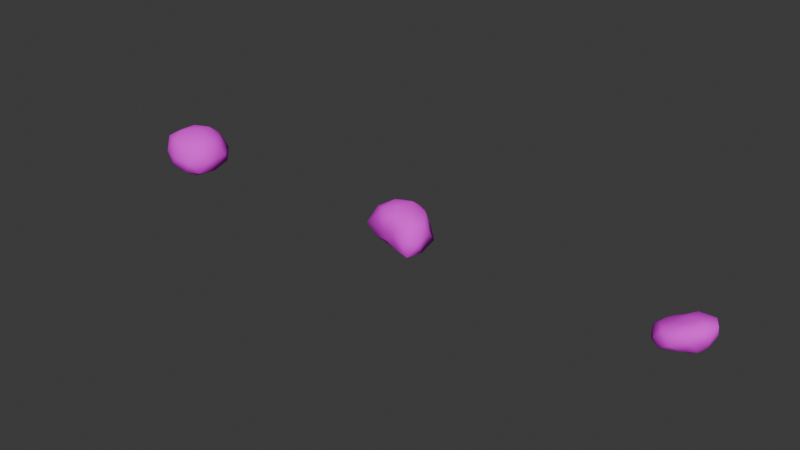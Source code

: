 # Source: rocks.blend  (saved by Blender 5.0.118; exported with 4.5.12 LTS)
import bpy
from mathutils import Matrix  # noqa: F401  (used for matrix-valued properties, if any)

bpy.ops.wm.read_factory_settings(use_empty=True)
scene = bpy.context.scene
scene.name = 'Scene'

# ---- images (referenced by path relative to the original .blend; pixels are not part of the script)
import os
ASSET_DIR = os.environ.get("B2B_ASSET_DIR", "")  # directory of the original .blend (textures are referenced by path, not embedded)
HERE = os.path.dirname(os.path.abspath(__file__))  # packed textures are extracted next to this script under _unpacked/

def load_image(name, relpath, width, height, colorspace="sRGB"):
    """Load a texture the original file referenced (path relative to the .blend, or extracted next to this script)."""
    p = next((c for c in (os.path.join(HERE, relpath), os.path.join(ASSET_DIR, relpath)) if relpath and os.path.exists(c)), "")
    if p:
        img = bpy.data.images.load(p, check_existing=True)
        img.name = name
    else:  # same state as the original file: an image datablock whose file is absent (Cycles renders it pink)
        img = bpy.data.images.new(name, width, height)
        img.source = "FILE"
        img.filepath = "//" + (relpath or name)
    img.colorspace_settings.name = colorspace
    return img
img_rock_png = load_image('rock.png', 'rock.png', 1024, 1024, 'sRGB')

# ---- materials (node trees are filled in below, after node groups)
mat_material = bpy.data.materials.new('Material')

# ---- material node trees
mat_material.use_nodes = True; mat_material.node_tree.nodes.clear()
_N = mat_material.node_tree.nodes; _L = mat_material.node_tree.links
n0 = _N.new('ShaderNodeBsdfPrincipled'); n0.name = 'Principled BSDF'; n0.location = (-200, 100)
n0.inputs[2].default_value = 1.0
n1 = _N.new('ShaderNodeOutputMaterial'); n1.name = 'Material Output'; n1.location = (200, 100)
n2 = _N.new('ShaderNodeTexImage'); n2.name = 'Image Texture'; n2.location = (-537, 71)
n2.image = img_rock_png
n2.interpolation = 'Closest'
_L.new(n0.outputs[0], n1.inputs[0])
_L.new(n2.outputs[0], n0.inputs[0])
n1.is_active_output = True

# ---- world
world_world = bpy.data.worlds.new('World'); scene.world = world_world
world_world.use_nodes = True; world_world.node_tree.nodes.clear()
_N = world_world.node_tree.nodes; _L = world_world.node_tree.links
n0 = _N.new('ShaderNodeOutputWorld'); n0.name = 'World Output'; n0.location = (200, 100)
n1 = _N.new('ShaderNodeBackground'); n1.name = 'Background'; n1.location = (-200, 100)
n1.inputs[0].default_value = (0.05088, 0.05088, 0.05088, 1.0)
_L.new(n1.outputs[0], n0.inputs[0])
n0.is_active_output = True
world_world.color = (0.05088, 0.05088, 0.05088)
world_world.sun_shadow_jitter_overblur = 0.0

# ---- meshes
me_rock_2 = bpy.data.meshes.new('rock_2')
me_rock_2.from_pydata([(-0.01559, -0.01389, -0.06428), (0.09162, -0.08933, -0.04699), (-0.02141, -0.05762, -0.03359), (-0.1183, -0.01727, -0.0425), (-0.0406, 0.08897, -0.03896), (0.09121, 0.05142, -0.04053), (0.0291, -0.07609, 0.03288), (-0.06701, -0.04742, 0.03893), (-0.08729, 0.04241, 0.0487), (0.02793, 0.07565, 0.04892), (0.1026, -0.01833, 0.05106), (-0.003896, -0.01096, 0.07855), (-0.01731, -0.04647, -0.05401), (0.04506, -0.05175, -0.0616), (0.03917, -0.07848, -0.04233), (0.09855, -0.0214, -0.05418), (0.04497, 0.02272, -0.06309), (-0.07301, -0.01885, -0.0635), (-0.07894, -0.04484, -0.0401), (-0.02851, 0.04273, -0.05412), (-0.08983, 0.03905, -0.05022), (0.02678, 0.07812, -0.05261), (0.115, -0.06261, -0.001794), (0.09861, 0.01793, -0.00347), (0.0103, -0.06301, -0.01269), (0.06838, -0.08737, -0.003474), (-0.1119, -0.04814, -0.001674), (-0.04315, -0.06151, 0.004329), (-0.0673, 0.0744, -0.005783), (-0.1137, 0.01069, -0.005846), (0.06098, 0.06922, -0.001247), (-0.009019, 0.08169, -0.002084), (0.06875, -0.0628, 0.05025), (-0.02174, -0.07516, 0.04345), (-0.08914, -0.01885, 0.05423), (-0.03108, 0.06656, 0.06153), (0.0682, 0.03581, 0.05648), (0.01314, -0.0512, 0.06302), (0.04838, -0.01422, 0.06672), (-0.04458, -0.04313, 0.0702), (-0.04654, 0.01654, 0.07802), (0.01474, 0.03749, 0.07984)], [], [(0, 13, 12), (1, 13, 15), (0, 12, 17), (0, 17, 19), (0, 19, 16), (1, 15, 22), (2, 14, 24), (3, 18, 26), (4, 20, 28), (5, 21, 30), (1, 22, 25), (2, 24, 27), (3, 26, 29), (4, 28, 31), (5, 30, 23), (6, 32, 37), (7, 33, 39), (8, 34, 40), (9, 35, 41), (10, 36, 38), (38, 41, 11), (38, 36, 41), (36, 9, 41), (41, 40, 11), (41, 35, 40), (35, 8, 40), (40, 39, 11), (40, 34, 39), (34, 7, 39), (39, 37, 11), (39, 33, 37), (33, 6, 37), (37, 38, 11), (37, 32, 38), (32, 10, 38), (23, 36, 10), (23, 30, 36), (30, 9, 36), (31, 35, 9), (31, 28, 35), (28, 8, 35), (29, 34, 8), (29, 26, 34), (26, 7, 34), (27, 33, 7), (27, 24, 33), (24, 6, 33), (25, 32, 6), (25, 22, 32), (22, 10, 32), (30, 31, 9), (30, 21, 31), (21, 4, 31), (28, 29, 8), (28, 20, 29), (20, 3, 29), (26, 27, 7), (26, 18, 27), (18, 2, 27), (24, 25, 6), (24, 14, 25), (14, 1, 25), (22, 23, 10), (22, 15, 23), (15, 5, 23), (16, 21, 5), (16, 19, 21), (19, 4, 21), (19, 20, 4), (19, 17, 20), (17, 3, 20), (17, 18, 3), (17, 12, 18), (12, 2, 18), (15, 16, 5), (15, 13, 16), (13, 0, 16), (12, 14, 2), (12, 13, 14), (13, 1, 14)])
me_rock_2.polygons.foreach_set('use_smooth', [True] * 80)
_uv = me_rock_2.uv_layers.new(name='UVMap')
_uv.uv.foreach_set('vector', [0.4681, 0.3223, 0.4058, 0.3583, 0.4058, 0.2863, 0.3434, 0.3943, 0.4058, 0.4302, 0.3434, 0.4662, 0.4681, 0.898, 0.4058, 0.934, 0.4058, 0.862, 0.4681, 0.7541, 0.4058, 0.7901, 0.4058, 0.7181, 0.4681, 0.6102, 0.4058, 0.6461, 0.4058, 0.5742, 0.3434, 0.3943, 0.3434, 0.4662, 0.2811, 0.4302, 0.3434, 0.2503, 0.3434, 0.3223, 0.2811, 0.2863, 0.3434, 0.826, 0.3434, 0.898, 0.2811, 0.862, 0.3434, 0.6821, 0.3434, 0.7541, 0.2811, 0.7181, 0.3434, 0.5382, 0.3434, 0.6102, 0.2811, 0.5742, 0.3434, 0.3943, 0.2811, 0.4302, 0.2811, 0.3583, 0.3434, 0.2503, 0.2811, 0.2863, 0.2811, 0.2143, 0.3434, 0.826, 0.2811, 0.862, 0.2811, 0.7901, 0.3434, 0.6821, 0.2811, 0.7181, 0.2811, 0.6461, 0.3434, 0.5382, 0.2811, 0.5742, 0.2811, 0.5022, 0.2188, 0.3223, 0.2188, 0.3943, 0.1565, 0.3583, 0.2188, 0.1784, 0.2188, 0.2503, 0.1565, 0.2143, 0.2188, 0.7541, 0.2188, 0.826, 0.1565, 0.7901, 0.2188, 0.6102, 0.2188, 0.6821, 0.1565, 0.6461, 0.2188, 0.4662, 0.2188, 0.5382, 0.1565, 0.5022, 0.1565, 0.5022, 0.1565, 0.5742, 0.09414, 0.5382, 0.1565, 0.5022, 0.2188, 0.5382, 0.1565, 0.5742, 0.2188, 0.5382, 0.2188, 0.6102, 0.1565, 0.5742, 0.1565, 0.6461, 0.1565, 0.7181, 0.09414, 0.6821, 0.1565, 0.6461, 0.2188, 0.6821, 0.1565, 0.7181, 0.2188, 0.6821, 0.2188, 0.7541, 0.1565, 0.7181, 0.1565, 0.7901, 0.1565, 0.862, 0.09414, 0.826, 0.1565, 0.7901, 0.2188, 0.826, 0.1565, 0.862, 0.2188, 0.826, 0.2188, 0.898, 0.1565, 0.862, 0.1565, 0.2143, 0.1565, 0.2863, 0.09414, 0.2503, 0.1565, 0.2143, 0.2188, 0.2503, 0.1565, 0.2863, 0.2188, 0.2503, 0.2188, 0.3223, 0.1565, 0.2863, 0.1565, 0.3583, 0.1565, 0.4302, 0.09414, 0.3943, 0.1565, 0.3583, 0.2188, 0.3943, 0.1565, 0.4302, 0.2188, 0.3943, 0.2188, 0.4662, 0.1565, 0.4302, 0.2811, 0.5022, 0.2188, 0.5382, 0.2188, 0.4662, 0.2811, 0.5022, 0.2811, 0.5742, 0.2188, 0.5382, 0.2811, 0.5742, 0.2188, 0.6102, 0.2188, 0.5382, 0.2811, 0.6461, 0.2188, 0.6821, 0.2188, 0.6102, 0.2811, 0.6461, 0.2811, 0.7181, 0.2188, 0.6821, 0.2811, 0.7181, 0.2188, 0.7541, 0.2188, 0.6821, 0.2811, 0.7901, 0.2188, 0.826, 0.2188, 0.7541, 0.2811, 0.7901, 0.2811, 0.862, 0.2188, 0.826, 0.2811, 0.862, 0.2188, 0.898, 0.2188, 0.826, 0.2811, 0.2143, 0.2188, 0.2503, 0.2188, 0.1784, 0.2811, 0.2143, 0.2811, 0.2863, 0.2188, 0.2503, 0.2811, 0.2863, 0.2188, 0.3223, 0.2188, 0.2503, 0.2811, 0.3583, 0.2188, 0.3943, 0.2188, 0.3223, 0.2811, 0.3583, 0.2811, 0.4302, 0.2188, 0.3943, 0.2811, 0.4302, 0.2188, 0.4662, 0.2188, 0.3943, 0.2811, 0.5742, 0.2811, 0.6461, 0.2188, 0.6102, 0.2811, 0.5742, 0.3434, 0.6102, 0.2811, 0.6461, 0.3434, 0.6102, 0.3434, 0.6821, 0.2811, 0.6461, 0.2811, 0.7181, 0.2811, 0.7901, 0.2188, 0.7541, 0.2811, 0.7181, 0.3434, 0.7541, 0.2811, 0.7901, 0.3434, 0.7541, 0.3434, 0.826, 0.2811, 0.7901, 0.2811, 0.862, 0.2811, 0.934, 0.2188, 0.898, 0.2811, 0.862, 0.3434, 0.898, 0.2811, 0.934, 0.3434, 0.898, 0.3434, 0.97, 0.2811, 0.934, 0.2811, 0.2863, 0.2811, 0.3583, 0.2188, 0.3223, 0.2811, 0.2863, 0.3434, 0.3223, 0.2811, 0.3583, 0.3434, 0.3223, 0.3434, 0.3943, 0.2811, 0.3583, 0.2811, 0.4302, 0.2811, 0.5022, 0.2188, 0.4662, 0.2811, 0.4302, 0.3434, 0.4662, 0.2811, 0.5022, 0.3434, 0.4662, 0.3434, 0.5382, 0.2811, 0.5022, 0.4058, 0.5742, 0.3434, 0.6102, 0.3434, 0.5382, 0.4058, 0.5742, 0.4058, 0.6461, 0.3434, 0.6102, 0.4058, 0.6461, 0.3434, 0.6821, 0.3434, 0.6102, 0.4058, 0.7181, 0.3434, 0.7541, 0.3434, 0.6821, 0.4058, 0.7181, 0.4058, 0.7901, 0.3434, 0.7541, 0.4058, 0.7901, 0.3434, 0.826, 0.3434, 0.7541, 0.4058, 0.862, 0.3434, 0.898, 0.3434, 0.826, 0.4058, 0.862, 0.4058, 0.934, 0.3434, 0.898, 0.4058, 0.934, 0.3434, 0.97, 0.3434, 0.898, 0.3434, 0.4662, 0.4058, 0.5022, 0.3434, 0.5382, 0.3434, 0.4662, 0.4058, 0.4302, 0.4058, 0.5022, 0.4058, 0.4302, 0.4681, 0.4662, 0.4058, 0.5022, 0.4058, 0.2863, 0.3434, 0.3223, 0.3434, 0.2503, 0.4058, 0.2863, 0.4058, 0.3583, 0.3434, 0.3223, 0.4058, 0.3583, 0.3434, 0.3943, 0.3434, 0.3223])
me_rock_2.materials.append(mat_material)
me_rock_2.update()
me_rock_1 = bpy.data.meshes.new('rock_1')
me_rock_1.from_pydata([(-0.01459, -0.01018, -0.07565), (0.09134, -0.07739, -0.04945), (-0.03379, -0.09844, -0.04154), (-0.1186, -0.005333, -0.04495), (-0.0408, 0.1015, -0.04134), (0.08983, 0.06161, -0.04327), (0.02491, -0.09642, 0.04496), (-0.08608, -0.06181, 0.05092), (-0.08757, 0.05434, 0.04624), (0.02765, 0.08759, 0.04647), (0.1023, -0.006397, 0.04861), (-0.003411, 0.0001223, 0.08192), (-0.0244, -0.05153, -0.06651), (0.04232, -0.04895, -0.07985), (0.03369, -0.09347, -0.05584), (0.09827, -0.009466, -0.05664), (0.04469, 0.03287, -0.0634), (-0.07271, -0.006914, -0.06538), (-0.08238, -0.05304, -0.05165), (-0.02879, 0.05466, -0.05658), (-0.09011, 0.05098, -0.05267), (0.02659, 0.09069, -0.05497), (0.1147, -0.05068, -0.004249), (0.1127, 0.03482, -0.004689), (-0.006516, -0.1092, -0.007963), (0.07103, -0.1063, -0.005695), (-0.1134, -0.03752, -0.003984), (-0.06504, -0.09267, 0.005985), (-0.06758, 0.08634, -0.008238), (-0.114, 0.02263, -0.0083), (0.07027, 0.08981, -0.002056), (-0.007669, 0.1103, -0.002434), (0.07124, -0.05462, 0.05418), (-0.03127, -0.08486, 0.05009), (-0.09251, -0.007322, 0.05455), (-0.03136, 0.0785, 0.05907), (0.06792, 0.04774, 0.05403), (0.01097, -0.04777, 0.06795), (0.04991, -0.003899, 0.07478), (-0.04534, -0.03518, 0.07475), (-0.04682, 0.02848, 0.07557), (0.01446, 0.04942, 0.07739)], [], [(0, 13, 12), (1, 13, 15), (0, 12, 17), (0, 17, 19), (0, 19, 16), (1, 15, 22), (2, 14, 24), (3, 18, 26), (4, 20, 28), (5, 21, 30), (1, 22, 25), (2, 24, 27), (3, 26, 29), (4, 28, 31), (5, 30, 23), (6, 32, 37), (7, 33, 39), (8, 34, 40), (9, 35, 41), (10, 36, 38), (38, 41, 11), (38, 36, 41), (36, 9, 41), (41, 40, 11), (41, 35, 40), (35, 8, 40), (40, 39, 11), (40, 34, 39), (34, 7, 39), (39, 37, 11), (39, 33, 37), (33, 6, 37), (37, 38, 11), (37, 32, 38), (32, 10, 38), (23, 36, 10), (23, 30, 36), (30, 9, 36), (31, 35, 9), (31, 28, 35), (28, 8, 35), (29, 34, 8), (29, 26, 34), (26, 7, 34), (27, 33, 7), (27, 24, 33), (24, 6, 33), (25, 32, 6), (25, 22, 32), (22, 10, 32), (30, 31, 9), (30, 21, 31), (21, 4, 31), (28, 29, 8), (28, 20, 29), (20, 3, 29), (26, 27, 7), (26, 18, 27), (18, 2, 27), (24, 25, 6), (24, 14, 25), (14, 1, 25), (22, 23, 10), (22, 15, 23), (15, 5, 23), (16, 21, 5), (16, 19, 21), (19, 4, 21), (19, 20, 4), (19, 17, 20), (17, 3, 20), (17, 18, 3), (17, 12, 18), (12, 2, 18), (15, 16, 5), (15, 13, 16), (13, 0, 16), (12, 14, 2), (12, 13, 14), (13, 1, 14)])
me_rock_1.polygons.foreach_set('use_smooth', [True] * 80)
_uv = me_rock_1.uv_layers.new(name='UVMap')
_uv.uv.foreach_set('vector', [0.1506, 0.6252, 0.1866, 0.6876, 0.1146, 0.6876, 0.2226, 0.7499, 0.2585, 0.6876, 0.2945, 0.7499, 0.7264, 0.6252, 0.7624, 0.6876, 0.6904, 0.6876, 0.5824, 0.6252, 0.6184, 0.6876, 0.5464, 0.6876, 0.4385, 0.6252, 0.4745, 0.6876, 0.4025, 0.6876, 0.2226, 0.7499, 0.2945, 0.7499, 0.2585, 0.8122, 0.0786, 0.7499, 0.1506, 0.7499, 0.1146, 0.8122, 0.6544, 0.7499, 0.7264, 0.7499, 0.6904, 0.8122, 0.5105, 0.7499, 0.5824, 0.7499, 0.5464, 0.8122, 0.3665, 0.7499, 0.4385, 0.7499, 0.4025, 0.8122, 0.2226, 0.7499, 0.2585, 0.8122, 0.1866, 0.8122, 0.0786, 0.7499, 0.1146, 0.8122, 0.04261, 0.8122, 0.6544, 0.7499, 0.6904, 0.8122, 0.6184, 0.8122, 0.5105, 0.7499, 0.5464, 0.8122, 0.4745, 0.8122, 0.3665, 0.7499, 0.4025, 0.8122, 0.3305, 0.8122, 0.1506, 0.8746, 0.2226, 0.8746, 0.1866, 0.9369, 0.00662, 0.8746, 0.0786, 0.8746, 0.04261, 0.9369, 0.5824, 0.8746, 0.6544, 0.8746, 0.6184, 0.9369, 0.4385, 0.8746, 0.5105, 0.8746, 0.4745, 0.9369, 0.2945, 0.8746, 0.3665, 0.8746, 0.3305, 0.9369, 0.3305, 0.9369, 0.4025, 0.9369, 0.3665, 0.9992, 0.3305, 0.9369, 0.3665, 0.8746, 0.4025, 0.9369, 0.3665, 0.8746, 0.4385, 0.8746, 0.4025, 0.9369, 0.4745, 0.9369, 0.5464, 0.9369, 0.5105, 0.9992, 0.4745, 0.9369, 0.5105, 0.8746, 0.5464, 0.9369, 0.5105, 0.8746, 0.5824, 0.8746, 0.5464, 0.9369, 0.6184, 0.9369, 0.6904, 0.9369, 0.6544, 0.9992, 0.6184, 0.9369, 0.6544, 0.8746, 0.6904, 0.9369, 0.6544, 0.8746, 0.7264, 0.8746, 0.6904, 0.9369, 0.04261, 0.9369, 0.1146, 0.9369, 0.0786, 0.9992, 0.04261, 0.9369, 0.0786, 0.8746, 0.1146, 0.9369, 0.0786, 0.8746, 0.1506, 0.8746, 0.1146, 0.9369, 0.1866, 0.9369, 0.2585, 0.9369, 0.2226, 0.9992, 0.1866, 0.9369, 0.2226, 0.8746, 0.2585, 0.9369, 0.2226, 0.8746, 0.2945, 0.8746, 0.2585, 0.9369, 0.3305, 0.8122, 0.3665, 0.8746, 0.2945, 0.8746, 0.3305, 0.8122, 0.4025, 0.8122, 0.3665, 0.8746, 0.4025, 0.8122, 0.4385, 0.8746, 0.3665, 0.8746, 0.4745, 0.8122, 0.5105, 0.8746, 0.4385, 0.8746, 0.4745, 0.8122, 0.5464, 0.8122, 0.5105, 0.8746, 0.5464, 0.8122, 0.5824, 0.8746, 0.5105, 0.8746, 0.6184, 0.8122, 0.6544, 0.8746, 0.5824, 0.8746, 0.6184, 0.8122, 0.6904, 0.8122, 0.6544, 0.8746, 0.6904, 0.8122, 0.7264, 0.8746, 0.6544, 0.8746, 0.04261, 0.8122, 0.0786, 0.8746, 0.00662, 0.8746, 0.04261, 0.8122, 0.1146, 0.8122, 0.0786, 0.8746, 0.1146, 0.8122, 0.1506, 0.8746, 0.0786, 0.8746, 0.1866, 0.8122, 0.2226, 0.8746, 0.1506, 0.8746, 0.1866, 0.8122, 0.2585, 0.8122, 0.2226, 0.8746, 0.2585, 0.8122, 0.2945, 0.8746, 0.2226, 0.8746, 0.4025, 0.8122, 0.4745, 0.8122, 0.4385, 0.8746, 0.4025, 0.8122, 0.4385, 0.7499, 0.4745, 0.8122, 0.4385, 0.7499, 0.5105, 0.7499, 0.4745, 0.8122, 0.5464, 0.8122, 0.6184, 0.8122, 0.5824, 0.8746, 0.5464, 0.8122, 0.5824, 0.7499, 0.6184, 0.8122, 0.5824, 0.7499, 0.6544, 0.7499, 0.6184, 0.8122, 0.6904, 0.8122, 0.7624, 0.8122, 0.7264, 0.8746, 0.6904, 0.8122, 0.7264, 0.7499, 0.7624, 0.8122, 0.7264, 0.7499, 0.7984, 0.7499, 0.7624, 0.8122, 0.1146, 0.8122, 0.1866, 0.8122, 0.1506, 0.8746, 0.1146, 0.8122, 0.1506, 0.7499, 0.1866, 0.8122, 0.1506, 0.7499, 0.2226, 0.7499, 0.1866, 0.8122, 0.2585, 0.8122, 0.3305, 0.8122, 0.2945, 0.8746, 0.2585, 0.8122, 0.2945, 0.7499, 0.3305, 0.8122, 0.2945, 0.7499, 0.3665, 0.7499, 0.3305, 0.8122, 0.4025, 0.6876, 0.4385, 0.7499, 0.3665, 0.7499, 0.4025, 0.6876, 0.4745, 0.6876, 0.4385, 0.7499, 0.4745, 0.6876, 0.5105, 0.7499, 0.4385, 0.7499, 0.5464, 0.6876, 0.5824, 0.7499, 0.5105, 0.7499, 0.5464, 0.6876, 0.6184, 0.6876, 0.5824, 0.7499, 0.6184, 0.6876, 0.6544, 0.7499, 0.5824, 0.7499, 0.6904, 0.6876, 0.7264, 0.7499, 0.6544, 0.7499, 0.6904, 0.6876, 0.7624, 0.6876, 0.7264, 0.7499, 0.7624, 0.6876, 0.7984, 0.7499, 0.7264, 0.7499, 0.2945, 0.7499, 0.3305, 0.6876, 0.3665, 0.7499, 0.2945, 0.7499, 0.2585, 0.6876, 0.3305, 0.6876, 0.2585, 0.6876, 0.2945, 0.6252, 0.3305, 0.6876, 0.1146, 0.6876, 0.1506, 0.7499, 0.0786, 0.7499, 0.1146, 0.6876, 0.1866, 0.6876, 0.1506, 0.7499, 0.1866, 0.6876, 0.2226, 0.7499, 0.1506, 0.7499])
me_rock_1.materials.append(mat_material)
me_rock_1.update()
me_rock_3 = bpy.data.meshes.new('rock_3')
me_rock_3.from_pydata([(-0.01228, 0.006367, -0.05181), (0.06276, -0.03453, -0.01954), (-0.03143, -0.07872, -0.0221), (-0.09511, 0.005909, -0.02601), (-0.03239, 0.08767, -0.0261), (0.06854, 0.0562, -0.0233), (0.02892, -0.07402, 0.04117), (-0.05486, -0.03791, 0.02965), (-0.05231, 0.03532, 0.02051), (0.03228, 0.05955, 0.03501), (0.09568, 0.002428, 0.0581), (0.004831, 0.003179, 0.05403), (-0.01736, -0.03047, -0.0445), (0.0349, -0.01936, -0.04141), (0.02521, -0.05542, -0.02271), (0.07282, 0.006004, -0.02511), (0.03819, 0.03717, -0.04663), (-0.06476, 0.004693, -0.04773), (-0.07531, -0.03918, -0.02457), (-0.02522, 0.05486, -0.04403), (-0.07594, 0.05074, -0.03317), (0.02638, 0.08439, -0.02302), (0.08776, -0.0211, 0.01752), (0.08659, 0.03173, 0.01171), (0.003703, -0.0886, 0.001895), (0.05519, -0.0583, 0.01066), (-0.08436, -0.01611, 0.00704), (-0.05281, -0.0739, 0.0001377), (-0.05321, 0.06534, 0.0006218), (-0.08254, 0.0261, -0.0005771), (0.05595, 0.07725, 0.008565), (0.001929, 0.08127, 0.003651), (0.07209, -0.04588, 0.05619), (-0.02567, -0.08271, 0.03757), (-0.05936, 0.002023, 0.02479), (-0.01361, 0.05766, 0.03152), (0.0718, 0.04249, 0.05751), (0.01479, -0.03452, 0.05315), (0.04585, 0.004008, 0.06023), (-0.02438, -0.02142, 0.04087), (-0.02197, 0.02045, 0.03995), (0.01702, 0.04099, 0.05725)], [], [(0, 13, 12), (1, 13, 15), (0, 12, 17), (0, 17, 19), (0, 19, 16), (1, 15, 22), (2, 14, 24), (3, 18, 26), (4, 20, 28), (5, 21, 30), (1, 22, 25), (2, 24, 27), (3, 26, 29), (4, 28, 31), (5, 30, 23), (6, 32, 37), (7, 33, 39), (8, 34, 40), (9, 35, 41), (10, 36, 38), (38, 41, 11), (38, 36, 41), (36, 9, 41), (41, 40, 11), (41, 35, 40), (35, 8, 40), (40, 39, 11), (40, 34, 39), (34, 7, 39), (39, 37, 11), (39, 33, 37), (33, 6, 37), (37, 38, 11), (37, 32, 38), (32, 10, 38), (23, 36, 10), (23, 30, 36), (30, 9, 36), (31, 35, 9), (31, 28, 35), (28, 8, 35), (29, 34, 8), (29, 26, 34), (26, 7, 34), (27, 33, 7), (27, 24, 33), (24, 6, 33), (25, 32, 6), (25, 22, 32), (22, 10, 32), (30, 31, 9), (30, 21, 31), (21, 4, 31), (28, 29, 8), (28, 20, 29), (20, 3, 29), (26, 27, 7), (26, 18, 27), (18, 2, 27), (24, 25, 6), (24, 14, 25), (14, 1, 25), (22, 23, 10), (22, 15, 23), (15, 5, 23), (16, 21, 5), (16, 19, 21), (19, 4, 21), (19, 20, 4), (19, 17, 20), (17, 3, 20), (17, 18, 3), (17, 12, 18), (12, 2, 18), (15, 16, 5), (15, 13, 16), (13, 0, 16), (12, 14, 2), (12, 13, 14), (13, 1, 14)])
me_rock_3.polygons.foreach_set('use_smooth', [True] * 80)
_uv = me_rock_3.uv_layers.new(name='UVMap')
_uv.uv.foreach_set('vector', [0.9994, 0.3486, 0.9371, 0.3846, 0.9371, 0.3127, 0.8748, 0.4206, 0.9371, 0.4566, 0.8748, 0.4926, 0.9994, 0.9244, 0.9371, 0.9603, 0.9371, 0.8884, 0.9994, 0.7804, 0.9371, 0.8164, 0.9371, 0.7445, 0.9994, 0.6365, 0.9371, 0.6725, 0.9371, 0.6005, 0.8748, 0.4206, 0.8748, 0.4926, 0.8124, 0.4566, 0.8748, 0.2767, 0.8748, 0.3486, 0.8124, 0.3127, 0.8748, 0.8524, 0.8748, 0.9244, 0.8124, 0.8884, 0.8748, 0.7085, 0.8748, 0.7804, 0.8124, 0.7445, 0.8748, 0.5645, 0.8748, 0.6365, 0.8124, 0.6005, 0.8748, 0.4206, 0.8124, 0.4566, 0.8124, 0.3846, 0.8748, 0.2767, 0.8124, 0.3127, 0.8124, 0.2407, 0.8748, 0.8524, 0.8124, 0.8884, 0.8124, 0.8164, 0.8748, 0.7085, 0.8124, 0.7445, 0.8124, 0.6725, 0.8748, 0.5645, 0.8124, 0.6005, 0.8124, 0.5286, 0.7501, 0.3486, 0.7501, 0.4206, 0.6878, 0.3846, 0.7501, 0.2047, 0.7501, 0.2767, 0.6878, 0.2407, 0.7501, 0.7804, 0.7501, 0.8524, 0.6878, 0.8164, 0.7501, 0.6365, 0.7501, 0.7085, 0.6878, 0.6725, 0.7501, 0.4926, 0.7501, 0.5645, 0.6878, 0.5286, 0.6878, 0.5286, 0.6878, 0.6005, 0.6255, 0.5645, 0.6878, 0.5286, 0.7501, 0.5645, 0.6878, 0.6005, 0.7501, 0.5645, 0.7501, 0.6365, 0.6878, 0.6005, 0.6878, 0.6725, 0.6878, 0.7445, 0.6255, 0.7085, 0.6878, 0.6725, 0.7501, 0.7085, 0.6878, 0.7445, 0.7501, 0.7085, 0.7501, 0.7804, 0.6878, 0.7445, 0.6878, 0.8164, 0.6878, 0.8884, 0.6255, 0.8524, 0.6878, 0.8164, 0.7501, 0.8524, 0.6878, 0.8884, 0.7501, 0.8524, 0.7501, 0.9244, 0.6878, 0.8884, 0.6878, 0.2407, 0.6878, 0.3127, 0.6255, 0.2767, 0.6878, 0.2407, 0.7501, 0.2767, 0.6878, 0.3127, 0.7501, 0.2767, 0.7501, 0.3486, 0.6878, 0.3127, 0.6878, 0.3846, 0.6878, 0.4566, 0.6255, 0.4206, 0.6878, 0.3846, 0.7501, 0.4206, 0.6878, 0.4566, 0.7501, 0.4206, 0.7501, 0.4926, 0.6878, 0.4566, 0.8124, 0.5286, 0.7501, 0.5645, 0.7501, 0.4926, 0.8124, 0.5286, 0.8124, 0.6005, 0.7501, 0.5645, 0.8124, 0.6005, 0.7501, 0.6365, 0.7501, 0.5645, 0.8124, 0.6725, 0.7501, 0.7085, 0.7501, 0.6365, 0.8124, 0.6725, 0.8124, 0.7445, 0.7501, 0.7085, 0.8124, 0.7445, 0.7501, 0.7804, 0.7501, 0.7085, 0.8124, 0.8164, 0.7501, 0.8524, 0.7501, 0.7804, 0.8124, 0.8164, 0.8124, 0.8884, 0.7501, 0.8524, 0.8124, 0.8884, 0.7501, 0.9244, 0.7501, 0.8524, 0.8124, 0.2407, 0.7501, 0.2767, 0.7501, 0.2047, 0.8124, 0.2407, 0.8124, 0.3127, 0.7501, 0.2767, 0.8124, 0.3127, 0.7501, 0.3486, 0.7501, 0.2767, 0.8124, 0.3846, 0.7501, 0.4206, 0.7501, 0.3486, 0.8124, 0.3846, 0.8124, 0.4566, 0.7501, 0.4206, 0.8124, 0.4566, 0.7501, 0.4926, 0.7501, 0.4206, 0.8124, 0.6005, 0.8124, 0.6725, 0.7501, 0.6365, 0.8124, 0.6005, 0.8748, 0.6365, 0.8124, 0.6725, 0.8748, 0.6365, 0.8748, 0.7085, 0.8124, 0.6725, 0.8124, 0.7445, 0.8124, 0.8164, 0.7501, 0.7804, 0.8124, 0.7445, 0.8748, 0.7804, 0.8124, 0.8164, 0.8748, 0.7804, 0.8748, 0.8524, 0.8124, 0.8164, 0.8124, 0.8884, 0.8124, 0.9603, 0.7501, 0.9244, 0.8124, 0.8884, 0.8748, 0.9244, 0.8124, 0.9603, 0.8748, 0.9244, 0.8748, 0.9963, 0.8124, 0.9603, 0.8124, 0.3127, 0.8124, 0.3846, 0.7501, 0.3486, 0.8124, 0.3127, 0.8748, 0.3486, 0.8124, 0.3846, 0.8748, 0.3486, 0.8748, 0.4206, 0.8124, 0.3846, 0.8124, 0.4566, 0.8124, 0.5286, 0.7501, 0.4926, 0.8124, 0.4566, 0.8748, 0.4926, 0.8124, 0.5286, 0.8748, 0.4926, 0.8748, 0.5645, 0.8124, 0.5286, 0.9371, 0.6005, 0.8748, 0.6365, 0.8748, 0.5645, 0.9371, 0.6005, 0.9371, 0.6725, 0.8748, 0.6365, 0.9371, 0.6725, 0.8748, 0.7085, 0.8748, 0.6365, 0.9371, 0.7445, 0.8748, 0.7804, 0.8748, 0.7085, 0.9371, 0.7445, 0.9371, 0.8164, 0.8748, 0.7804, 0.9371, 0.8164, 0.8748, 0.8524, 0.8748, 0.7804, 0.9371, 0.8884, 0.8748, 0.9244, 0.8748, 0.8524, 0.9371, 0.8884, 0.9371, 0.9603, 0.8748, 0.9244, 0.9371, 0.9603, 0.8748, 0.9963, 0.8748, 0.9244, 0.8748, 0.4926, 0.9371, 0.5286, 0.8748, 0.5645, 0.8748, 0.4926, 0.9371, 0.4566, 0.9371, 0.5286, 0.9371, 0.4566, 0.9994, 0.4926, 0.9371, 0.5286, 0.9371, 0.3127, 0.8748, 0.3486, 0.8748, 0.2767, 0.9371, 0.3127, 0.9371, 0.3846, 0.8748, 0.3486, 0.9371, 0.3846, 0.8748, 0.4206, 0.8748, 0.3486])
me_rock_3.materials.append(mat_material)
me_rock_3.update()

# ---- objects
ob_rock_2 = bpy.data.objects.new('rock_2', me_rock_2)
ob_rock_1 = bpy.data.objects.new('rock_1', me_rock_1)
ob_rock_3 = bpy.data.objects.new('rock_3', me_rock_3)

# ---- transforms, parenting, visibility, modifiers, constraints
ob_rock_2.location = (1.0, 0.0, 0.0)
ob_rock_1.location = (0.0, 0.0, 0.0)
ob_rock_3.location = (2.0, 0.0, 0.0)

# ---- collection membership
scene.collection.objects.link(ob_rock_2)
scene.collection.objects.link(ob_rock_1)
scene.collection.objects.link(ob_rock_3)

# ---- scene / render settings (as saved in the file)
scene.frame_start = 1; scene.frame_end = 250; scene.frame_set(1)
scene.render.engine = 'BLENDER_EEVEE_NEXT'
scene.render.bake_bias = 0.0
scene.render.bake_samples = 0
scene.cycles.sampling_pattern = 'TABULATED_SOBOL'
scene.eevee.use_volume_custom_range = False
bpy.context.view_layer.update()

# ---- added for rendering (the .blend has no active camera and no usable light): camera, sun
cam_auto = bpy.data.cameras.new('AutoCamera')
cam_auto.lens = 50.0
cam_auto.sensor_width = 36.0
cam_auto.clip_end = 1000.0
ob_auto_camera = bpy.data.objects.new('AutoCamera', cam_auto)
scene.collection.objects.link(ob_auto_camera)
ob_auto_camera.location = (3.05272, -2.47649, 1.65239)
ob_auto_camera.rotation_euler = (1.09748, -7.21219e-08, 0.694738)
scene.camera = ob_auto_camera
light_auto_sun = bpy.data.lights.new('AutoSun', 'SUN')
light_auto_sun.energy = 3.0
light_auto_sun.angle = 0.0523599
ob_auto_sun = bpy.data.objects.new('AutoSun', light_auto_sun)
scene.collection.objects.link(ob_auto_sun)
ob_auto_sun.rotation_euler = (0.872665, 0.174533, 0.523599)
bpy.context.view_layer.update()
